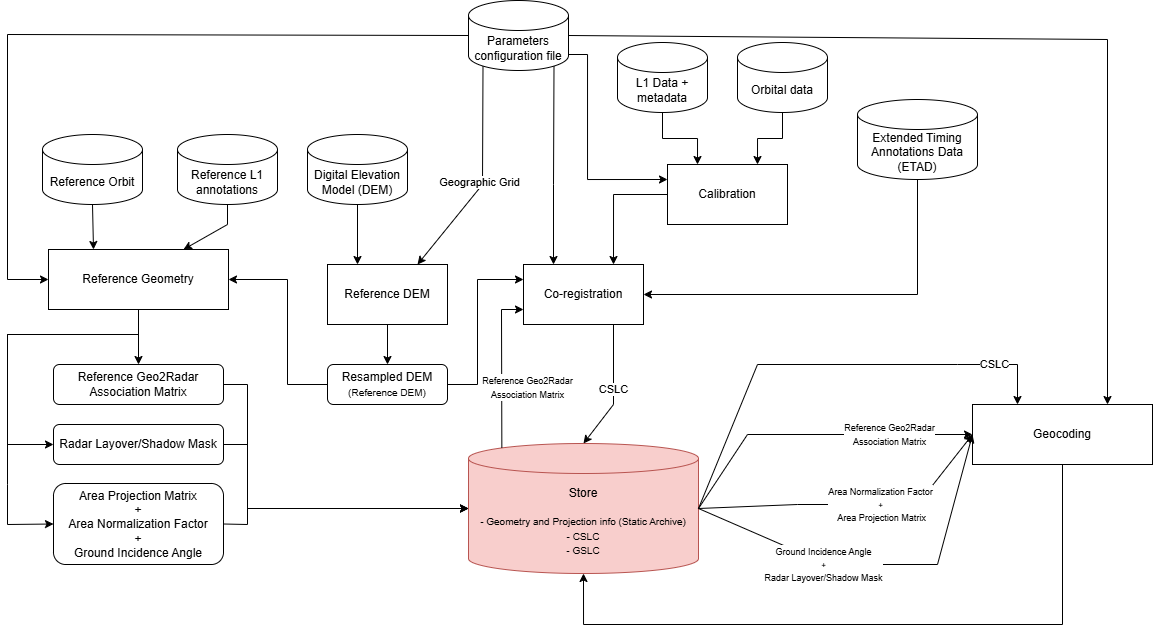

The diagram above was exported from draw.io. Its source (the exported page's mxGraphModel, read from the mxfile embedded in the PNG):
<mxGraphModel dx="1755" dy="1650" grid="1" gridSize="10" guides="1" tooltips="1" connect="1" arrows="1" fold="1" page="1" pageScale="1" pageWidth="827" pageHeight="1169" math="0" shadow="0">
  <root>
    <mxCell id="WIyWlLk6GJQsqaUBKTNV-0" />
    <mxCell id="WIyWlLk6GJQsqaUBKTNV-1" parent="WIyWlLk6GJQsqaUBKTNV-0" />
    <mxCell id="PQ-MEt9oW-ObY66gXchk-0" value="Digital Elevation Model (DEM)" style="shape=cylinder3;whiteSpace=wrap;html=1;boundedLbl=1;backgroundOutline=1;size=15;" parent="WIyWlLk6GJQsqaUBKTNV-1" vertex="1">
      <mxGeometry x="-340" y="130" width="100" height="70" as="geometry" />
    </mxCell>
    <mxCell id="TGrd9v9ffUYXWDfB7SdC-5" style="edgeStyle=orthogonalEdgeStyle;rounded=0;orthogonalLoop=1;jettySize=auto;html=1;entryX=0;entryY=0.25;entryDx=0;entryDy=0;" edge="1" parent="WIyWlLk6GJQsqaUBKTNV-1" source="PQ-MEt9oW-ObY66gXchk-1" target="TGrd9v9ffUYXWDfB7SdC-1">
      <mxGeometry relative="1" as="geometry">
        <Array as="points">
          <mxPoint x="-60" y="50" />
          <mxPoint x="-60" y="175" />
        </Array>
      </mxGeometry>
    </mxCell>
    <mxCell id="PQ-MEt9oW-ObY66gXchk-1" value="Parameters configuration file" style="shape=cylinder3;whiteSpace=wrap;html=1;boundedLbl=1;backgroundOutline=1;size=15;" parent="WIyWlLk6GJQsqaUBKTNV-1" vertex="1">
      <mxGeometry x="-179" y="-4" width="100" height="70" as="geometry" />
    </mxCell>
    <mxCell id="PQ-MEt9oW-ObY66gXchk-2" value="Reference DEM" style="rounded=0;whiteSpace=wrap;html=1;" parent="WIyWlLk6GJQsqaUBKTNV-1" vertex="1">
      <mxGeometry x="-320" y="260" width="120" height="60" as="geometry" />
    </mxCell>
    <mxCell id="PQ-MEt9oW-ObY66gXchk-3" value="" style="endArrow=classic;html=1;rounded=0;exitX=0.5;exitY=1;exitDx=0;exitDy=0;exitPerimeter=0;entryX=0.25;entryY=0;entryDx=0;entryDy=0;" parent="WIyWlLk6GJQsqaUBKTNV-1" source="PQ-MEt9oW-ObY66gXchk-0" target="PQ-MEt9oW-ObY66gXchk-2" edge="1">
      <mxGeometry width="50" height="50" relative="1" as="geometry">
        <mxPoint x="47" y="436" as="sourcePoint" />
        <mxPoint x="97" y="386" as="targetPoint" />
      </mxGeometry>
    </mxCell>
    <mxCell id="PQ-MEt9oW-ObY66gXchk-5" value="" style="endArrow=classic;html=1;rounded=0;exitX=0.145;exitY=1;exitDx=0;exitDy=-4.35;exitPerimeter=0;entryX=0.75;entryY=0;entryDx=0;entryDy=0;" parent="WIyWlLk6GJQsqaUBKTNV-1" source="PQ-MEt9oW-ObY66gXchk-1" target="PQ-MEt9oW-ObY66gXchk-2" edge="1">
      <mxGeometry relative="1" as="geometry">
        <mxPoint x="17" y="360" as="sourcePoint" />
        <mxPoint x="117" y="360" as="targetPoint" />
        <Array as="points">
          <mxPoint x="-165" y="180" />
        </Array>
      </mxGeometry>
    </mxCell>
    <mxCell id="PQ-MEt9oW-ObY66gXchk-6" value="Geographic Grid" style="edgeLabel;resizable=0;html=1;;align=center;verticalAlign=middle;" parent="PQ-MEt9oW-ObY66gXchk-5" connectable="0" vertex="1">
      <mxGeometry relative="1" as="geometry">
        <mxPoint x="-3" y="5" as="offset" />
      </mxGeometry>
    </mxCell>
    <mxCell id="PQ-MEt9oW-ObY66gXchk-7" value="Reference Geometry" style="rounded=0;whiteSpace=wrap;html=1;" parent="WIyWlLk6GJQsqaUBKTNV-1" vertex="1">
      <mxGeometry x="-599" y="245" width="180" height="60" as="geometry" />
    </mxCell>
    <mxCell id="PQ-MEt9oW-ObY66gXchk-8" value="Reference Orbit" style="shape=cylinder3;whiteSpace=wrap;html=1;boundedLbl=1;backgroundOutline=1;size=15;" parent="WIyWlLk6GJQsqaUBKTNV-1" vertex="1">
      <mxGeometry x="-605" y="130" width="100" height="70" as="geometry" />
    </mxCell>
    <mxCell id="PQ-MEt9oW-ObY66gXchk-10" value="Reference L1 annotations" style="shape=cylinder3;whiteSpace=wrap;html=1;boundedLbl=1;backgroundOutline=1;size=15;" parent="WIyWlLk6GJQsqaUBKTNV-1" vertex="1">
      <mxGeometry x="-470" y="130" width="100" height="70" as="geometry" />
    </mxCell>
    <mxCell id="PQ-MEt9oW-ObY66gXchk-12" value="Store&lt;div&gt;&lt;span style=&quot;font-size: 10px; background-color: initial;&quot;&gt;&lt;br&gt;&lt;/span&gt;&lt;/div&gt;&lt;div&gt;&lt;span style=&quot;font-size: 10px; background-color: initial;&quot;&gt;- Geometry and Projection info (Static Archive)&lt;/span&gt;&lt;/div&gt;&lt;div&gt;&lt;font style=&quot;font-size: 10px;&quot;&gt;- CSLC&lt;/font&gt;&lt;/div&gt;&lt;div&gt;&lt;font style=&quot;font-size: 10px;&quot;&gt;- GSLC&lt;/font&gt;&lt;/div&gt;" style="shape=cylinder3;whiteSpace=wrap;html=1;boundedLbl=1;backgroundOutline=1;size=15;fillColor=#f8cecc;strokeColor=#b85450;points=[[0,0,0,0,15],[0,0,0,0,40],[0,0,0,0,90],[0,0.5,0,0,0],[0,1,0,0,-15],[0.145,0,0,0,4.35],[0.145,1,0,0,-4.35],[0.5,0,0,0,0],[0.5,1,0,0,0],[0.855,0,0,0,4.35],[0.855,1,0,0,-4.35],[1,0,0,0,15],[1,0,0,0,40],[1,0,0,0,90],[1,0.5,0,0,0],[1,1,0,0,-15]];" parent="WIyWlLk6GJQsqaUBKTNV-1" vertex="1">
      <mxGeometry x="-179" y="439" width="230" height="130" as="geometry" />
    </mxCell>
    <mxCell id="PQ-MEt9oW-ObY66gXchk-15" value="" style="endArrow=classic;html=1;rounded=0;exitX=0.5;exitY=1;exitDx=0;exitDy=0;entryX=0.5;entryY=0;entryDx=0;entryDy=0;" parent="WIyWlLk6GJQsqaUBKTNV-1" source="PQ-MEt9oW-ObY66gXchk-2" target="PQ-MEt9oW-ObY66gXchk-13" edge="1">
      <mxGeometry width="50" height="50" relative="1" as="geometry">
        <mxPoint x="47" y="460" as="sourcePoint" />
        <mxPoint x="97" y="410" as="targetPoint" />
      </mxGeometry>
    </mxCell>
    <mxCell id="PQ-MEt9oW-ObY66gXchk-17" value="" style="endArrow=classic;html=1;rounded=0;entryX=1;entryY=0.5;entryDx=0;entryDy=0;exitX=0;exitY=0.5;exitDx=0;exitDy=0;" parent="WIyWlLk6GJQsqaUBKTNV-1" source="PQ-MEt9oW-ObY66gXchk-13" target="PQ-MEt9oW-ObY66gXchk-7" edge="1">
      <mxGeometry relative="1" as="geometry">
        <mxPoint x="150" y="610" as="sourcePoint" />
        <mxPoint x="-173" y="190" as="targetPoint" />
        <Array as="points">
          <mxPoint x="-360" y="380" />
          <mxPoint x="-360" y="275" />
        </Array>
      </mxGeometry>
    </mxCell>
    <mxCell id="PQ-MEt9oW-ObY66gXchk-19" value="" style="endArrow=classic;html=1;rounded=0;exitX=0;exitY=0.5;exitDx=0;exitDy=0;exitPerimeter=0;entryX=0;entryY=0.5;entryDx=0;entryDy=0;" parent="WIyWlLk6GJQsqaUBKTNV-1" source="PQ-MEt9oW-ObY66gXchk-1" target="PQ-MEt9oW-ObY66gXchk-7" edge="1">
      <mxGeometry width="50" height="50" relative="1" as="geometry">
        <mxPoint x="-113" y="150" as="sourcePoint" />
        <mxPoint x="-113" y="210" as="targetPoint" />
        <Array as="points">
          <mxPoint x="-640" y="30" />
          <mxPoint x="-640" y="275" />
        </Array>
      </mxGeometry>
    </mxCell>
    <mxCell id="PQ-MEt9oW-ObY66gXchk-20" value="" style="endArrow=classic;html=1;rounded=0;exitX=0.5;exitY=1;exitDx=0;exitDy=0;exitPerimeter=0;entryX=0.25;entryY=0;entryDx=0;entryDy=0;" parent="WIyWlLk6GJQsqaUBKTNV-1" source="PQ-MEt9oW-ObY66gXchk-8" target="PQ-MEt9oW-ObY66gXchk-7" edge="1">
      <mxGeometry width="50" height="50" relative="1" as="geometry">
        <mxPoint x="-103" y="160" as="sourcePoint" />
        <mxPoint x="-103" y="220" as="targetPoint" />
        <Array as="points" />
      </mxGeometry>
    </mxCell>
    <mxCell id="PQ-MEt9oW-ObY66gXchk-21" value="" style="endArrow=classic;html=1;rounded=0;exitX=0.5;exitY=1;exitDx=0;exitDy=0;exitPerimeter=0;entryX=0.75;entryY=0;entryDx=0;entryDy=0;" parent="WIyWlLk6GJQsqaUBKTNV-1" source="PQ-MEt9oW-ObY66gXchk-10" target="PQ-MEt9oW-ObY66gXchk-7" edge="1">
      <mxGeometry width="50" height="50" relative="1" as="geometry">
        <mxPoint x="47" y="180" as="sourcePoint" />
        <mxPoint x="135" y="220" as="targetPoint" />
        <Array as="points">
          <mxPoint x="-420" y="220" />
        </Array>
      </mxGeometry>
    </mxCell>
    <mxCell id="PQ-MEt9oW-ObY66gXchk-23" value="Radar Layover/Shadow Mask" style="rounded=1;whiteSpace=wrap;html=1;" parent="WIyWlLk6GJQsqaUBKTNV-1" vertex="1">
      <mxGeometry x="-594" y="420" width="170" height="40" as="geometry" />
    </mxCell>
    <mxCell id="PQ-MEt9oW-ObY66gXchk-24" value="Area Projection Matrix&lt;div&gt;+&lt;/div&gt;&lt;div&gt;Area Normalization Factor&lt;/div&gt;&lt;div&gt;+&lt;/div&gt;&lt;div&gt;Ground Incidence Angle&lt;/div&gt;" style="rounded=1;whiteSpace=wrap;html=1;" parent="WIyWlLk6GJQsqaUBKTNV-1" vertex="1">
      <mxGeometry x="-594" y="479" width="170" height="81" as="geometry" />
    </mxCell>
    <mxCell id="PQ-MEt9oW-ObY66gXchk-26" value="" style="endArrow=classic;html=1;rounded=0;exitX=0.5;exitY=1;exitDx=0;exitDy=0;entryX=0.5;entryY=0;entryDx=0;entryDy=0;" parent="WIyWlLk6GJQsqaUBKTNV-1" source="PQ-MEt9oW-ObY66gXchk-7" target="PQ-MEt9oW-ObY66gXchk-22" edge="1">
      <mxGeometry width="50" height="50" relative="1" as="geometry">
        <mxPoint x="-73" y="90" as="sourcePoint" />
        <mxPoint x="47" y="245" as="targetPoint" />
      </mxGeometry>
    </mxCell>
    <mxCell id="PQ-MEt9oW-ObY66gXchk-27" value="" style="endArrow=classic;html=1;rounded=0;entryX=0;entryY=0.5;entryDx=0;entryDy=0;" parent="WIyWlLk6GJQsqaUBKTNV-1" target="PQ-MEt9oW-ObY66gXchk-23" edge="1">
      <mxGeometry width="50" height="50" relative="1" as="geometry">
        <mxPoint x="-509" y="305" as="sourcePoint" />
        <mxPoint x="87" y="363" as="targetPoint" />
        <Array as="points">
          <mxPoint x="-509" y="330" />
          <mxPoint x="-640" y="330" />
          <mxPoint x="-640" y="440" />
        </Array>
      </mxGeometry>
    </mxCell>
    <mxCell id="PQ-MEt9oW-ObY66gXchk-28" value="" style="endArrow=classic;html=1;rounded=0;exitX=0.5;exitY=1;exitDx=0;exitDy=0;entryX=0;entryY=0.5;entryDx=0;entryDy=0;" parent="WIyWlLk6GJQsqaUBKTNV-1" source="PQ-MEt9oW-ObY66gXchk-7" target="PQ-MEt9oW-ObY66gXchk-24" edge="1">
      <mxGeometry width="50" height="50" relative="1" as="geometry">
        <mxPoint x="107" y="290" as="sourcePoint" />
        <mxPoint x="87" y="435" as="targetPoint" />
        <Array as="points">
          <mxPoint x="-509" y="330" />
          <mxPoint x="-640" y="330" />
          <mxPoint x="-640" y="480" />
          <mxPoint x="-640" y="520" />
        </Array>
      </mxGeometry>
    </mxCell>
    <mxCell id="PQ-MEt9oW-ObY66gXchk-29" value="" style="endArrow=classic;html=1;rounded=0;exitX=1;exitY=0.5;exitDx=0;exitDy=0;entryX=0;entryY=0.5;entryDx=0;entryDy=0;entryPerimeter=0;" parent="WIyWlLk6GJQsqaUBKTNV-1" source="PQ-MEt9oW-ObY66gXchk-22" target="PQ-MEt9oW-ObY66gXchk-12" edge="1">
      <mxGeometry width="50" height="50" relative="1" as="geometry">
        <mxPoint x="107" y="290" as="sourcePoint" />
        <mxPoint x="87" y="505" as="targetPoint" />
        <Array as="points">
          <mxPoint x="-400" y="380" />
          <mxPoint x="-400" y="504" />
        </Array>
      </mxGeometry>
    </mxCell>
    <mxCell id="PQ-MEt9oW-ObY66gXchk-32" value="" style="endArrow=classic;html=1;rounded=0;exitX=1;exitY=0.5;exitDx=0;exitDy=0;entryX=0;entryY=0.5;entryDx=0;entryDy=0;entryPerimeter=0;" parent="WIyWlLk6GJQsqaUBKTNV-1" source="PQ-MEt9oW-ObY66gXchk-23" target="PQ-MEt9oW-ObY66gXchk-12" edge="1">
      <mxGeometry width="50" height="50" relative="1" as="geometry">
        <mxPoint x="-83" y="363" as="sourcePoint" />
        <mxPoint x="20" y="550" as="targetPoint" />
        <Array as="points">
          <mxPoint x="-400" y="440" />
          <mxPoint x="-400" y="504" />
        </Array>
      </mxGeometry>
    </mxCell>
    <mxCell id="PQ-MEt9oW-ObY66gXchk-33" value="" style="endArrow=classic;html=1;rounded=0;exitX=1;exitY=0.5;exitDx=0;exitDy=0;entryX=0;entryY=0.5;entryDx=0;entryDy=0;entryPerimeter=0;" parent="WIyWlLk6GJQsqaUBKTNV-1" source="PQ-MEt9oW-ObY66gXchk-24" target="PQ-MEt9oW-ObY66gXchk-12" edge="1">
      <mxGeometry width="50" height="50" relative="1" as="geometry">
        <mxPoint x="-83" y="435" as="sourcePoint" />
        <mxPoint x="-133" y="625" as="targetPoint" />
        <Array as="points">
          <mxPoint x="-400" y="520" />
          <mxPoint x="-400" y="504" />
        </Array>
      </mxGeometry>
    </mxCell>
    <mxCell id="PQ-MEt9oW-ObY66gXchk-34" value="Co-registration" style="rounded=0;whiteSpace=wrap;html=1;" parent="WIyWlLk6GJQsqaUBKTNV-1" vertex="1">
      <mxGeometry x="-124" y="260" width="120" height="60" as="geometry" />
    </mxCell>
    <mxCell id="PQ-MEt9oW-ObY66gXchk-35" value="" style="endArrow=classic;html=1;rounded=0;exitX=0.855;exitY=1;exitDx=0;exitDy=-4.35;exitPerimeter=0;entryX=0.25;entryY=0;entryDx=0;entryDy=0;" parent="WIyWlLk6GJQsqaUBKTNV-1" source="PQ-MEt9oW-ObY66gXchk-1" target="PQ-MEt9oW-ObY66gXchk-34" edge="1">
      <mxGeometry width="50" height="50" relative="1" as="geometry">
        <mxPoint x="47" y="180" as="sourcePoint" />
        <mxPoint x="82" y="230" as="targetPoint" />
        <Array as="points">
          <mxPoint x="-94" y="180" />
        </Array>
      </mxGeometry>
    </mxCell>
    <mxCell id="PQ-MEt9oW-ObY66gXchk-36" value="" style="endArrow=classic;html=1;rounded=0;entryX=0;entryY=0.25;entryDx=0;entryDy=0;exitX=1;exitY=0.5;exitDx=0;exitDy=0;" parent="WIyWlLk6GJQsqaUBKTNV-1" source="PQ-MEt9oW-ObY66gXchk-13" target="PQ-MEt9oW-ObY66gXchk-34" edge="1">
      <mxGeometry relative="1" as="geometry">
        <mxPoint x="210" y="510" as="sourcePoint" />
        <mxPoint x="37" y="275" as="targetPoint" />
        <Array as="points">
          <mxPoint x="-170" y="380" />
          <mxPoint x="-170" y="275" />
        </Array>
      </mxGeometry>
    </mxCell>
    <mxCell id="TGrd9v9ffUYXWDfB7SdC-3" style="edgeStyle=orthogonalEdgeStyle;rounded=0;orthogonalLoop=1;jettySize=auto;html=1;entryX=0.75;entryY=0;entryDx=0;entryDy=0;" edge="1" parent="WIyWlLk6GJQsqaUBKTNV-1" source="PQ-MEt9oW-ObY66gXchk-43" target="TGrd9v9ffUYXWDfB7SdC-1">
      <mxGeometry relative="1" as="geometry" />
    </mxCell>
    <mxCell id="PQ-MEt9oW-ObY66gXchk-43" value="Orbital data" style="shape=cylinder3;whiteSpace=wrap;html=1;boundedLbl=1;backgroundOutline=1;size=15;" parent="WIyWlLk6GJQsqaUBKTNV-1" vertex="1">
      <mxGeometry x="90" y="38" width="90" height="70" as="geometry" />
    </mxCell>
    <mxCell id="TGrd9v9ffUYXWDfB7SdC-2" style="edgeStyle=orthogonalEdgeStyle;rounded=0;orthogonalLoop=1;jettySize=auto;html=1;entryX=0.25;entryY=0;entryDx=0;entryDy=0;" edge="1" parent="WIyWlLk6GJQsqaUBKTNV-1" source="PQ-MEt9oW-ObY66gXchk-48" target="TGrd9v9ffUYXWDfB7SdC-1">
      <mxGeometry relative="1" as="geometry" />
    </mxCell>
    <mxCell id="PQ-MEt9oW-ObY66gXchk-48" value="L1 Data + metadata" style="shape=cylinder3;whiteSpace=wrap;html=1;boundedLbl=1;backgroundOutline=1;size=15;" parent="WIyWlLk6GJQsqaUBKTNV-1" vertex="1">
      <mxGeometry x="-30" y="38" width="90" height="70" as="geometry" />
    </mxCell>
    <mxCell id="PQ-MEt9oW-ObY66gXchk-49" value="Extended Timing Annotations Data (ETAD)" style="shape=cylinder3;whiteSpace=wrap;html=1;boundedLbl=1;backgroundOutline=1;size=15;" parent="WIyWlLk6GJQsqaUBKTNV-1" vertex="1">
      <mxGeometry x="210" y="95" width="120" height="80" as="geometry" />
    </mxCell>
    <mxCell id="PQ-MEt9oW-ObY66gXchk-52" value="" style="endArrow=classic;html=1;rounded=0;exitX=0.5;exitY=1;exitDx=0;exitDy=0;exitPerimeter=0;entryX=1;entryY=0.5;entryDx=0;entryDy=0;" parent="WIyWlLk6GJQsqaUBKTNV-1" source="PQ-MEt9oW-ObY66gXchk-49" target="PQ-MEt9oW-ObY66gXchk-34" edge="1">
      <mxGeometry width="50" height="50" relative="1" as="geometry">
        <mxPoint x="455" y="185" as="sourcePoint" />
        <mxPoint x="347" y="230" as="targetPoint" />
        <Array as="points">
          <mxPoint x="270" y="290" />
        </Array>
      </mxGeometry>
    </mxCell>
    <mxCell id="PQ-MEt9oW-ObY66gXchk-55" value="Geocoding" style="rounded=0;whiteSpace=wrap;html=1;" parent="WIyWlLk6GJQsqaUBKTNV-1" vertex="1">
      <mxGeometry x="325" y="400" width="180" height="60" as="geometry" />
    </mxCell>
    <mxCell id="PQ-MEt9oW-ObY66gXchk-58" value="" style="endArrow=classic;html=1;rounded=0;exitX=1;exitY=0.5;exitDx=0;exitDy=0;exitPerimeter=0;entryX=0;entryY=0.5;entryDx=0;entryDy=0;" parent="WIyWlLk6GJQsqaUBKTNV-1" source="PQ-MEt9oW-ObY66gXchk-12" target="PQ-MEt9oW-ObY66gXchk-55" edge="1">
      <mxGeometry relative="1" as="geometry">
        <mxPoint x="-130" y="635" as="sourcePoint" />
        <mxPoint x="470" y="635" as="targetPoint" />
        <Array as="points">
          <mxPoint x="100" y="430" />
        </Array>
      </mxGeometry>
    </mxCell>
    <mxCell id="PQ-MEt9oW-ObY66gXchk-59" value="&lt;div&gt;&lt;span style=&quot;font-size: 9px; background-color: light-dark(#ffffff, var(--ge-dark-color, #121212)); color: light-dark(rgb(0, 0, 0), rgb(255, 255, 255));&quot;&gt;Reference Geo2Radar&lt;/span&gt;&lt;/div&gt;&lt;div&gt;&lt;font style=&quot;font-size: 9px;&quot;&gt;Association Matrix&lt;/font&gt;&lt;/div&gt;" style="edgeLabel;resizable=0;html=1;;align=center;verticalAlign=middle;" parent="PQ-MEt9oW-ObY66gXchk-58" connectable="0" vertex="1">
      <mxGeometry relative="1" as="geometry">
        <mxPoint x="74" as="offset" />
      </mxGeometry>
    </mxCell>
    <mxCell id="PQ-MEt9oW-ObY66gXchk-63" value="" style="endArrow=classic;html=1;rounded=0;exitX=1;exitY=0.5;exitDx=0;exitDy=0;exitPerimeter=0;entryX=0;entryY=0.5;entryDx=0;entryDy=0;" parent="WIyWlLk6GJQsqaUBKTNV-1" source="PQ-MEt9oW-ObY66gXchk-12" target="PQ-MEt9oW-ObY66gXchk-55" edge="1">
      <mxGeometry relative="1" as="geometry">
        <mxPoint y="725" as="sourcePoint" />
        <mxPoint x="600" y="725" as="targetPoint" />
        <Array as="points">
          <mxPoint x="150" y="500" />
          <mxPoint x="210" y="500" />
          <mxPoint x="270" y="500" />
        </Array>
      </mxGeometry>
    </mxCell>
    <mxCell id="PQ-MEt9oW-ObY66gXchk-64" value="&lt;div&gt;&lt;div&gt;&lt;font style=&quot;font-size: 9px;&quot;&gt;Area Normalization Factor&lt;/font&gt;&lt;/div&gt;&lt;div&gt;&lt;font style=&quot;font-size: 8px;&quot;&gt;+&lt;/font&gt;&lt;/div&gt;&lt;div&gt;&lt;font style=&quot;font-size: 9px;&quot;&gt;&amp;nbsp;Area Projection Matrix&lt;/font&gt;&lt;/div&gt;&lt;/div&gt;" style="edgeLabel;resizable=0;html=1;;align=center;verticalAlign=middle;" parent="PQ-MEt9oW-ObY66gXchk-63" connectable="0" vertex="1">
      <mxGeometry relative="1" as="geometry">
        <mxPoint x="28" as="offset" />
      </mxGeometry>
    </mxCell>
    <mxCell id="PQ-MEt9oW-ObY66gXchk-65" value="" style="endArrow=classic;html=1;rounded=0;exitX=1;exitY=0.5;exitDx=0;exitDy=0;exitPerimeter=0;entryX=0;entryY=0.5;entryDx=0;entryDy=0;" parent="WIyWlLk6GJQsqaUBKTNV-1" source="PQ-MEt9oW-ObY66gXchk-12" target="PQ-MEt9oW-ObY66gXchk-55" edge="1">
      <mxGeometry relative="1" as="geometry">
        <mxPoint x="-140" y="615" as="sourcePoint" />
        <mxPoint x="460" y="615" as="targetPoint" />
        <Array as="points">
          <mxPoint x="180" y="560" />
          <mxPoint x="290" y="560" />
        </Array>
      </mxGeometry>
    </mxCell>
    <mxCell id="PQ-MEt9oW-ObY66gXchk-66" value="&lt;div&gt;&lt;span style=&quot;font-size: 9px;&quot;&gt;Ground Incidence Angle&lt;/span&gt;&lt;/div&gt;&lt;div&gt;&lt;font style=&quot;font-size: 8px;&quot;&gt;+&lt;/font&gt;&lt;/div&gt;&lt;div&gt;&lt;font style=&quot;font-size: 9px;&quot;&gt;Radar Layover/Shadow Mask&lt;/font&gt;&lt;/div&gt;" style="edgeLabel;resizable=0;html=1;;align=center;verticalAlign=middle;" parent="PQ-MEt9oW-ObY66gXchk-65" connectable="0" vertex="1">
      <mxGeometry relative="1" as="geometry">
        <mxPoint x="-56" as="offset" />
      </mxGeometry>
    </mxCell>
    <mxCell id="PQ-MEt9oW-ObY66gXchk-67" value="" style="endArrow=classic;html=1;rounded=0;exitX=1;exitY=0.5;exitDx=0;exitDy=0;exitPerimeter=0;entryX=0.75;entryY=0;entryDx=0;entryDy=0;" parent="WIyWlLk6GJQsqaUBKTNV-1" source="PQ-MEt9oW-ObY66gXchk-1" target="PQ-MEt9oW-ObY66gXchk-55" edge="1">
      <mxGeometry width="50" height="50" relative="1" as="geometry">
        <mxPoint x="-103" y="80" as="sourcePoint" />
        <mxPoint x="300" y="230" as="targetPoint" />
        <Array as="points">
          <mxPoint x="460" y="35" />
        </Array>
      </mxGeometry>
    </mxCell>
    <mxCell id="QrXjcze0zLu9A7pJKaMD-1" value="" style="endArrow=classic;html=1;rounded=0;exitX=0.75;exitY=1;exitDx=0;exitDy=0;entryX=0.5;entryY=0;entryDx=0;entryDy=0;entryPerimeter=0;" parent="WIyWlLk6GJQsqaUBKTNV-1" source="PQ-MEt9oW-ObY66gXchk-34" target="PQ-MEt9oW-ObY66gXchk-12" edge="1">
      <mxGeometry relative="1" as="geometry">
        <mxPoint x="250" y="350" as="sourcePoint" />
        <mxPoint x="350" y="350" as="targetPoint" />
        <Array as="points">
          <mxPoint x="-34" y="400" />
        </Array>
      </mxGeometry>
    </mxCell>
    <mxCell id="QrXjcze0zLu9A7pJKaMD-2" value="CSLC" style="edgeLabel;resizable=0;html=1;;align=center;verticalAlign=middle;" parent="QrXjcze0zLu9A7pJKaMD-1" connectable="0" vertex="1">
      <mxGeometry relative="1" as="geometry" />
    </mxCell>
    <mxCell id="QrXjcze0zLu9A7pJKaMD-4" value="" style="endArrow=classic;html=1;rounded=0;exitX=1;exitY=0.5;exitDx=0;exitDy=0;exitPerimeter=0;entryX=0.25;entryY=0;entryDx=0;entryDy=0;" parent="WIyWlLk6GJQsqaUBKTNV-1" source="PQ-MEt9oW-ObY66gXchk-12" target="PQ-MEt9oW-ObY66gXchk-55" edge="1">
      <mxGeometry relative="1" as="geometry">
        <mxPoint x="200" y="500" as="sourcePoint" />
        <mxPoint x="300" y="500" as="targetPoint" />
        <Array as="points">
          <mxPoint x="110" y="360" />
          <mxPoint x="310" y="360" />
          <mxPoint x="370" y="360" />
        </Array>
      </mxGeometry>
    </mxCell>
    <mxCell id="QrXjcze0zLu9A7pJKaMD-5" value="CSLC" style="edgeLabel;resizable=0;html=1;;align=center;verticalAlign=middle;" parent="QrXjcze0zLu9A7pJKaMD-4" connectable="0" vertex="1">
      <mxGeometry relative="1" as="geometry">
        <mxPoint x="165" as="offset" />
      </mxGeometry>
    </mxCell>
    <mxCell id="PQ-MEt9oW-ObY66gXchk-13" value="Resampled DEM &lt;font style=&quot;font-size: 10px;&quot;&gt;(Reference DEM)&lt;/font&gt;" style="rounded=1;whiteSpace=wrap;html=1;" parent="WIyWlLk6GJQsqaUBKTNV-1" vertex="1">
      <mxGeometry x="-320" y="360" width="120" height="40" as="geometry" />
    </mxCell>
    <mxCell id="PQ-MEt9oW-ObY66gXchk-22" value="Reference Geo2Radar Association Matrix" style="rounded=1;whiteSpace=wrap;html=1;" parent="WIyWlLk6GJQsqaUBKTNV-1" vertex="1">
      <mxGeometry x="-594" y="360" width="170" height="40" as="geometry" />
    </mxCell>
    <mxCell id="vs6NnXAh8AZaEXtkR7GK-4" value="" style="endArrow=classic;html=1;rounded=0;exitX=0.145;exitY=0;exitDx=0;exitDy=4.35;exitPerimeter=0;entryX=0;entryY=0.75;entryDx=0;entryDy=0;" parent="WIyWlLk6GJQsqaUBKTNV-1" source="PQ-MEt9oW-ObY66gXchk-12" target="PQ-MEt9oW-ObY66gXchk-34" edge="1">
      <mxGeometry relative="1" as="geometry">
        <mxPoint x="61" y="510" as="sourcePoint" />
        <mxPoint x="-130" y="290" as="targetPoint" />
        <Array as="points">
          <mxPoint x="-146" y="305" />
        </Array>
      </mxGeometry>
    </mxCell>
    <mxCell id="vs6NnXAh8AZaEXtkR7GK-5" value="&lt;div&gt;&lt;span style=&quot;font-size: 9px; background-color: light-dark(#ffffff, var(--ge-dark-color, #121212)); color: light-dark(rgb(0, 0, 0), rgb(255, 255, 255));&quot;&gt;Reference Geo2Radar&lt;/span&gt;&lt;/div&gt;&lt;div&gt;&lt;font style=&quot;font-size: 9px;&quot;&gt;Association Matrix&lt;/font&gt;&lt;/div&gt;" style="edgeLabel;resizable=0;html=1;;align=center;verticalAlign=middle;" parent="vs6NnXAh8AZaEXtkR7GK-4" connectable="0" vertex="1">
      <mxGeometry relative="1" as="geometry">
        <mxPoint x="26" y="19" as="offset" />
      </mxGeometry>
    </mxCell>
    <mxCell id="TGrd9v9ffUYXWDfB7SdC-0" style="edgeStyle=orthogonalEdgeStyle;rounded=0;orthogonalLoop=1;jettySize=auto;html=1;entryX=0.5;entryY=1;entryDx=0;entryDy=0;entryPerimeter=0;" edge="1" parent="WIyWlLk6GJQsqaUBKTNV-1" source="PQ-MEt9oW-ObY66gXchk-55" target="PQ-MEt9oW-ObY66gXchk-12">
      <mxGeometry relative="1" as="geometry">
        <Array as="points">
          <mxPoint x="415" y="620" />
          <mxPoint x="-64" y="620" />
        </Array>
      </mxGeometry>
    </mxCell>
    <mxCell id="TGrd9v9ffUYXWDfB7SdC-4" style="edgeStyle=orthogonalEdgeStyle;rounded=0;orthogonalLoop=1;jettySize=auto;html=1;entryX=0.75;entryY=0;entryDx=0;entryDy=0;" edge="1" parent="WIyWlLk6GJQsqaUBKTNV-1" source="TGrd9v9ffUYXWDfB7SdC-1" target="PQ-MEt9oW-ObY66gXchk-34">
      <mxGeometry relative="1" as="geometry" />
    </mxCell>
    <mxCell id="TGrd9v9ffUYXWDfB7SdC-1" value="Calibration" style="rounded=0;whiteSpace=wrap;html=1;" vertex="1" parent="WIyWlLk6GJQsqaUBKTNV-1">
      <mxGeometry x="20" y="160" width="120" height="60" as="geometry" />
    </mxCell>
  </root>
</mxGraphModel>